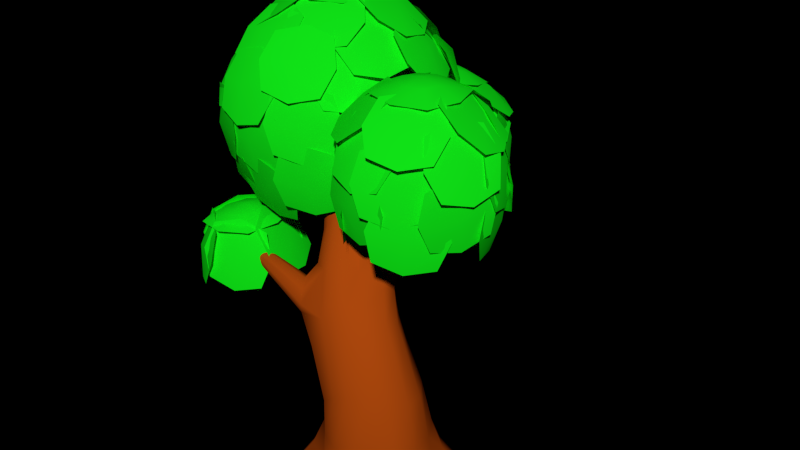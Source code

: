 # Source: tree.blend  (saved by Blender 2.76.0; exported with 4.5.12 LTS)
import bpy
from mathutils import Matrix  # noqa: F401  (used for matrix-valued properties, if any)

bpy.ops.wm.read_factory_settings(use_empty=True)
scene = bpy.context.scene
scene.name = 'Scene'

# ---- collections
col_collection_1 = bpy.data.collections.new('Collection 1'); scene.collection.children.link(col_collection_1)

# ---- materials (node trees are filled in below, after node groups)
mat_foliage = bpy.data.materials.new('foliage')
mat_foliage.alpha_threshold = 0.0
mat_foliage.diffuse_color = (0.005396, 0.8, 0.009132, 1.0)
mat_foliage.specular_color = (0.124, 1.0, 0.1041)
mat_foliage.roughness = 0.5
mat_bark = bpy.data.materials.new('bark')
mat_bark.alpha_threshold = 0.0
mat_bark.diffuse_color = (0.4385, 0.06841, 0.004375, 1.0)
mat_bark.specular_color = (1.0, 0.3295, 0.06299)
mat_bark.roughness = 0.5

# ---- material node trees

# ---- world
world_world = bpy.data.worlds.new('World'); scene.world = world_world
world_world.color = (0.0, 0.0, 0.0)
world_world.use_sun_shadow = False
world_world.sun_shadow_jitter_overblur = 0.0
world_world.cycles.sampling_method = 'NONE'
world_world.cycles.sample_map_resolution = 256

# ---- meshes
me_leaves = bpy.data.meshes.new('Leaves')
me_leaves.from_pydata([(-2.543, 3.174, 9.091), (-3.934, 4.069, 8.893), (-2.334, 3.835, 10.61), (-3.726, 4.729, 10.41), (-3.271, 3.519, 8.758), (-2.998, 4.384, 10.74), (-2.223, 3.366, 9.88), (-4.045, 4.537, 9.62), (-3.277, 3.777, 9.827), (-2.324, 2.992, 7.841), (-3.666, 3.94, 7.567), (-2.444, 3.293, 9.476), (-3.787, 4.241, 9.202), (-2.976, 3.42, 7.452), (-3.134, 3.814, 9.591), (-2.177, 2.996, 8.701), (-3.934, 4.237, 8.342), (-3.207, 3.433, 8.527), (-4.243, 5.283, 7.811), (-3.574, 6.79, 7.568), (-4.166, 5.515, 9.46), (-3.496, 7.021, 9.216), (-3.92, 6.001, 7.435), (-3.819, 6.304, 9.593), (-4.308, 5.167, 8.673), (-3.432, 7.138, 8.355), (-4.081, 6.261, 8.492), (-4.212, 3.717, 7.64), (-4.421, 5.347, 7.366), (-4.072, 4.01, 9.274), (-4.28, 5.64, 9.0), (-4.338, 4.487, 7.251), (-4.155, 4.87, 9.39), (-4.11, 3.612, 8.5), (-4.383, 5.746, 8.141), (-4.484, 4.666, 8.326), (-4.226, 4.002, 8.89), (-4.507, 5.632, 8.692), (-3.599, 4.295, 10.41), (-3.88, 5.925, 10.21), (-4.464, 4.772, 8.557), (-3.642, 5.155, 10.54), (-3.869, 3.896, 9.678), (-4.237, 6.03, 9.419), (-4.278, 4.951, 9.626), (-0.3888, 3.603, 8.849), (-1.475, 2.344, 8.742), (-0.9617, 3.968, 10.37), (-2.048, 2.709, 10.26), (-0.8433, 2.917, 8.561), (-1.593, 3.395, 10.55), (-0.5074, 3.98, 9.626), (-1.929, 2.332, 9.487), (-1.063, 2.993, 9.636), (-0.4185, 3.867, 7.345), (-1.366, 2.497, 7.377), (-0.4827, 3.95, 9.008), (-1.43, 2.58, 9.04), (-0.8824, 3.169, 7.104), (-0.9665, 3.278, 9.281), (-0.3041, 4.12, 8.171), (-1.545, 2.327, 8.213), (-0.7385, 3.075, 8.19), (-0.1229, 5.538, 7.301), (-0.06338, 3.874, 7.333), (-0.2243, 5.567, 8.964), (-0.1648, 3.902, 8.996), (-0.07746, 4.702, 7.06), (-0.2102, 4.739, 9.237), (-0.1828, 5.81, 8.127), (-0.1049, 3.631, 8.17), (0.09434, 4.712, 8.146), (-0.9085, 6.91, 7.479), (0.07828, 5.571, 7.383), (-0.7929, 6.876, 9.14), (0.1939, 5.537, 9.045), (-0.433, 6.245, 7.174), (-0.2816, 6.202, 9.349), (-1.003, 7.1, 8.324), (0.2886, 5.347, 8.199), (-0.1582, 6.352, 8.234), (-2.698, 7.429, 7.818), (-1.061, 7.226, 7.584), (-2.503, 7.129, 9.445), (-0.8658, 6.926, 9.211), (-1.91, 7.373, 7.449), (-1.654, 6.981, 9.58), (-2.853, 7.31, 8.667), (-0.7103, 7.044, 8.362), (-1.733, 7.41, 8.534), (0.1694, -1.644, 8.938), (-0.8799, -0.3565, 8.807), (0.06176, -1.563, 10.6), (-0.9875, -0.2751, 10.47), (-0.3386, -1.013, 8.616), (-0.4795, -0.9063, 10.79), (0.2777, -1.802, 9.789), (-1.096, -0.1168, 9.617), (-0.6021, -1.098, 9.681), (2.763, -1.052, 8.817), (1.412, -2.008, 9.003), (2.893, -0.9124, 10.47), (1.541, -1.869, 10.66), (2.068, -1.551, 8.654), (2.237, -1.369, 10.82), (3.037, -0.8343, 9.615), (1.268, -2.086, 9.859), (2.275, -1.664, 9.728), (2.681, 1.749, 8.982), (3.167, 0.1749, 8.734), (2.937, 1.571, 10.62), (3.423, -0.003605, 10.37), (2.885, 0.9896, 8.605), (3.219, 0.756, 10.75), (2.734, 1.903, 9.838), (3.37, -0.1577, 9.514), (3.278, 0.9321, 9.631), (-3.781, -0.6603, 8.506), (-5.252, 0.1132, 8.626), (-3.95, -1.225, 10.06), (-5.421, -0.451, 10.18), (-4.49, -0.1863, 8.325), (-4.712, -0.925, 10.37), (-3.638, -1.062, 9.266), (-5.564, -0.04933, 9.424), (-4.723, -0.7363, 9.248), (-1.028, -0.269, 9.036), (-2.472, -1.1, 9.006), (-0.912, -0.5288, 10.68), (-2.356, -1.359, 10.65), (-1.767, -0.6441, 8.767), (-1.616, -0.9842, 10.92), (-0.7466, -0.2705, 9.861), (-2.637, -1.358, 9.822), (-1.59, -1.022, 9.785), (-2.44, -0.6881, 8.415), (-4.1, -0.6072, 8.535), (-2.356, -1.271, 9.973), (-4.016, -1.19, 10.09), (-3.283, -0.5575, 8.234), (-3.173, -1.321, 10.27), (-2.142, -0.9921, 9.176), (-4.314, -0.8862, 9.333), (-3.262, -1.154, 9.158), (-5.353, -0.4626, 9.625), (-6.112, 1.004, 9.403), (-5.458, -0.2669, 11.28), (-6.217, 1.2, 11.05), (-5.716, 0.2405, 9.259), (-5.854, 0.4966, 11.42), (-5.288, -0.5914, 10.48), (-6.282, 1.329, 10.19), (-6.002, 0.2723, 10.32), (-5.229, 4.146, 9.592), (-3.879, 5.112, 9.726), (-5.376, 4.123, 11.25), (-4.026, 5.09, 11.39), (-4.531, 4.632, 9.403), (-4.724, 4.603, 11.57), (-5.511, 3.985, 10.4), (-3.744, 5.25, 10.58), (-4.75, 4.821, 10.46), (-6.145, 2.522, 9.611), (-5.403, 4.003, 9.431), (-6.239, 2.769, 11.26), (-5.497, 4.25, 11.08), (-5.76, 3.225, 9.267), (-5.883, 3.548, 11.42), (-6.307, 2.417, 10.46), (-5.336, 4.355, 10.23), (-6.025, 3.501, 10.3), (-6.22, 0.9563, 9.761), (-6.081, 2.569, 9.368), (-6.206, 1.349, 11.38), (-6.067, 2.963, 10.99), (-6.153, 1.702, 9.314), (-6.134, 2.217, 11.43), (-6.235, 0.9036, 10.63), (-6.052, 3.015, 10.12), (-6.379, 1.991, 10.35), (-3.474, 0.8252, 6.698), (-2.855, -0.7148, 6.555), (-4.292, 0.3676, 8.076), (-3.672, -1.172, 7.932), (-3.038, 0.1259, 6.413), (-4.108, -0.473, 8.217), (-3.979, 0.8344, 7.409), (-3.168, -1.182, 7.221), (-3.372, -0.1216, 7.432), (-5.403, 1.015, 6.156), (-3.753, 0.7963, 6.227), (-5.524, 0.6295, 7.773), (-3.873, 0.4111, 7.844), (-4.559, 0.9651, 5.942), (-4.717, 0.4608, 8.058), (-5.718, 0.8559, 6.953), (-3.558, 0.5699, 7.046), (-4.593, 0.9432, 7.041), (-3.358, -1.375, 6.18), (-4.927, -1.931, 6.251), (-3.426, -0.9772, 7.796), (-4.995, -1.533, 7.867), (-4.132, -1.715, 5.965), (-4.221, -1.194, 8.081), (-3.15, -1.09, 6.977), (-5.204, -1.818, 7.07), (-4.113, -1.68, 7.064), (-6.27, -0.7145, 6.2), (-5.798, 0.8814, 6.273), (-5.789, -0.9296, 7.78), (-5.316, 0.6663, 7.853), (-6.108, 0.1167, 5.992), (-5.478, -0.1649, 8.061), (-6.103, -1.069, 6.979), (-5.484, 1.021, 7.075), (-6.01, 0.05495, 7.086), (-5.037, -2.014, 6.002), (-6.336, -0.9727, 6.073), (-4.735, -1.747, 7.618), (-6.033, -0.7055, 7.689), (-5.733, -1.535, 5.787), (-5.337, -1.185, 7.904), (-4.685, -2.041, 6.799), (-6.385, -0.6782, 6.892), (-5.694, -1.533, 6.887), (-4.294, -1.153, 9.872), (-5.703, -0.2721, 9.992), (-4.222, -1.265, 11.53), (-5.632, -0.3842, 11.65), (-5.01, -0.6951, 9.675), (-4.916, -0.8418, 11.85), (-4.041, -1.345, 10.68), (-5.885, -0.192, 10.84), (-5.104, -0.9592, 10.74), (-2.578, -1.246, 9.934), (-4.237, -1.165, 10.05), (-2.46, -1.309, 11.59), (-4.12, -1.228, 11.72), (-3.426, -1.196, 9.737), (-3.272, -1.278, 11.91), (-2.262, -1.29, 10.75), (-4.435, -1.184, 10.9), (-3.379, -1.472, 10.8), (-5.571, -0.4128, 10.77), (-6.361, 1.054, 10.81), (-5.135, -0.2172, 12.37), (-5.925, 1.249, 12.41), (-6.034, 0.2902, 10.55), (-5.462, 0.5463, 12.63), (-5.231, -0.5417, 11.57), (-6.265, 1.378, 11.61), (-5.96, 0.322, 11.64), (-6.448, 1.156, 10.85), (-6.257, 2.81, 10.88), (-5.978, 1.066, 12.44), (-5.787, 2.721, 12.48), (-6.425, 1.997, 10.62), (-5.81, 1.88, 12.71), (-6.243, 0.8553, 11.64), (-5.992, 3.021, 11.69), (-6.346, 1.981, 11.72), (-6.37, 2.861, 10.92), (-5.559, 4.316, 10.93), (-5.877, 2.572, 12.48), (-5.066, 4.028, 12.5), (-6.041, 3.633, 10.68), (-5.395, 3.255, 12.73), (-6.249, 2.492, 11.7), (-5.188, 4.397, 11.72), (-5.91, 3.57, 11.77), (-5.225, 4.237, 11.28), (-3.797, 5.096, 11.3), (-4.941, 3.741, 12.85), (-3.513, 4.6, 12.86), (-4.555, 4.743, 11.05), (-4.183, 4.094, 13.1), (-5.303, 3.856, 12.06), (-3.435, 4.981, 12.08), (-4.473, 4.623, 12.14), (-0.01376, 2.858, 10.5), (0.1286, 1.199, 10.48), (-0.2608, 2.815, 12.15), (-0.1185, 1.155, 12.13), (0.09558, 2.035, 10.24), (-0.2278, 1.979, 12.39), (-0.1593, 3.093, 11.33), (0.02704, 0.9205, 11.3), (0.1715, 2.01, 11.33), (-1.321, 4.817, 10.28), (-0.3077, 3.499, 10.39), (-1.775, 4.599, 11.87), (-0.7616, 3.281, 11.97), (-0.7441, 4.191, 10.09), (-1.338, 3.907, 12.17), (-1.704, 4.912, 11.05), (-0.3781, 3.186, 11.2), (-0.8495, 4.18, 11.18), (-3.878, 6.829, 8.426), (-2.333, 7.407, 8.192), (-3.566, 6.654, 10.05), (-2.021, 7.232, 9.819), (-3.154, 7.145, 8.057), (-2.746, 6.916, 10.19), (-3.961, 6.652, 9.276), (-1.938, 7.409, 8.97), (-3.014, 7.259, 9.142), (-4.46, 5.625, 9.074), (-3.815, 7.148, 8.876), (-3.774, 5.532, 10.59), (-3.129, 7.055, 10.39), (-4.244, 6.401, 8.741), (-3.345, 6.279, 10.72), (-4.217, 5.343, 9.862), (-3.372, 7.337, 9.603), (-3.991, 6.451, 9.81), (-2.015, 7.442, 8.953), (-0.508, 6.743, 8.825), (-2.131, 6.903, 10.53), (-0.6234, 6.204, 10.4), (-1.244, 7.176, 8.646), (-1.395, 6.47, 10.7), (-2.306, 7.28, 9.76), (-0.3328, 6.366, 9.591), (-1.203, 7.023, 9.734), (-0.5922, 6.959, 8.537), (0.2301, 5.512, 8.463), (-0.8175, 6.747, 10.17), (0.004844, 5.3, 10.1), (-0.1463, 6.268, 8.247), (-0.4411, 5.991, 10.39), (-0.8319, 7.077, 9.367), (0.2445, 5.182, 9.27), (-0.0794, 6.231, 9.344), (0.05897, 5.344, 8.806), (-0.05876, 3.686, 8.699), (-0.6186, 5.294, 10.33), (-0.7363, 3.636, 10.22), (0.1048, 4.523, 8.517), (-0.7822, 4.457, 10.51), (-0.2616, 5.576, 9.583), (-0.4157, 3.404, 9.443), (-0.117, 4.452, 9.592), (-0.461, 3.681, 9.707), (0.2118, 2.157, 9.692), (-0.5867, 3.61, 11.37), (0.08609, 2.086, 11.35), (-0.1052, 2.93, 9.443), (-0.2697, 2.837, 11.62), (-0.6278, 3.881, 10.54), (0.2529, 1.886, 10.52), (0.0368, 2.964, 10.53), (-4.369, -1.269, 11.41), (-5.734, -0.315, 11.44), (-3.862, -0.5932, 12.85), (-5.228, 0.3612, 12.88), (-5.13, -0.8967, 11.21), (-4.467, -0.01146, 13.09), (-3.905, -1.079, 12.12), (-5.692, 0.1706, 12.17), (-4.932, -0.6202, 12.25), (-0.4035, 0.6987, 12.1), (-1.318, -0.6851, 11.94), (-1.243, 1.094, 13.48), (-2.157, -0.2899, 13.32), (-0.7308, -0.05428, 11.8), (-1.83, 0.4631, 13.62), (-0.6821, 1.11, 12.81), (-1.879, -0.7014, 12.61), (-1.123, 0.06704, 12.82), (-0.2416, 1.604, 12.79), (-0.9444, 0.09366, 12.79), (-1.351, 2.118, 13.92), (-2.053, 0.6069, 13.92), (-0.4216, 0.7697, 12.61), (-1.873, 1.442, 14.1), (-0.6875, 2.094, 13.36), (-1.608, 0.1168, 13.35), (-0.9974, 1.017, 13.52), (-2.882, -1.545, 11.41), (-4.532, -1.32, 11.43), (-2.77, -0.8639, 12.92), (-4.42, -0.6387, 12.94), (-3.724, -1.538, 11.18), (-3.578, -0.646, 13.17), (-2.571, -1.239, 12.16), (-4.731, -0.9446, 12.19), (-3.697, -1.311, 12.26), (-1.056, -0.5993, 10.65), (-2.5, -1.43, 10.62), (-1.205, -0.3987, 12.3), (-2.649, -1.229, 12.27), (-1.755, -1.046, 10.38), (-1.95, -0.783, 12.54), (-0.9075, -0.3707, 11.48), (-2.798, -1.458, 11.44), (-1.749, -1.128, 11.48), (-5.984, 1.006, 12.17), (-6.103, 2.668, 12.21), (-4.961, 1.048, 13.48), (-5.08, 2.71, 13.52), (-6.202, 1.831, 11.99), (-4.862, 1.886, 13.71), (-5.454, 0.7707, 12.82), (-5.61, 2.946, 12.87), (-5.73, 1.858, 12.98), (-3.057, -0.9335, 12.8), (-4.682, -0.5664, 12.76), (-2.815, 0.2532, 13.94), (-4.44, 0.6203, 13.9), (-3.907, -0.9334, 12.6), (-3.59, 0.6202, 14.1), (-2.685, -0.3969, 13.37), (-4.812, 0.08368, 13.33), (-3.807, -0.3229, 13.51), (-1.381, -0.7272, 12.26), (-2.933, -1.331, 12.3), (-1.723, 0.238, 13.58), (-3.275, -0.3656, 13.62), (-2.104, -1.178, 12.08), (-2.552, 0.08534, 13.8), (-1.312, -0.1513, 12.92), (-3.344, -0.9415, 12.97), (-2.269, -0.7353, 13.07), (-1.362, 0.3094, 13.42), (-2.905, -0.3185, 13.46), (-1.872, 1.612, 14.33), (-3.415, 0.9843, 14.36), (-2.055, -0.2059, 13.3), (-2.723, 1.499, 14.48), (-1.379, 1.058, 13.87), (-3.399, 0.2359, 13.91), (-2.347, 0.5096, 14.08), (-4.433, -0.01936, 13.42), (-5.316, 1.393, 13.46), (-3.237, 0.7064, 14.33), (-4.12, 2.119, 14.36), (-5.059, 0.5748, 13.3), (-3.494, 1.525, 14.48), (-3.699, 0.1252, 13.87), (-4.854, 1.974, 13.91), (-4.404, 0.985, 14.08), (-5.288, -0.1443, 12.24), (-6.149, 1.282, 12.28), (-4.396, 0.3576, 13.55), (-5.256, 1.784, 13.59), (-5.856, 0.4912, 12.06), (-4.688, 1.148, 13.78), (-4.709, -0.1138, 12.89), (-5.835, 1.753, 12.94), (-5.448, 0.7293, 13.05), (-0.5318, 3.799, 11.14), (0.1779, 2.303, 10.96), (-0.8123, 3.468, 12.75), (-0.1025, 1.972, 12.57), (-0.1336, 3.103, 10.8), (-0.5007, 2.669, 12.91), (-0.7817, 3.865, 11.98), (0.1474, 1.906, 11.73), (-0.0964, 2.967, 11.89), (1.578, -1.874, 9.496), (-0.0466, -1.551, 9.316), (1.397, -1.862, 11.15), (-0.228, -1.54, 10.97), (0.7938, -1.714, 9.15), (0.5563, -1.699, 11.32), (1.738, -1.918, 10.35), (-0.3884, -1.496, 10.12), (0.6148, -1.936, 10.21), (3.44, 0.2209, 9.568), (2.691, -1.256, 9.388), (3.38, 0.04938, 11.22), (2.631, -1.428, 11.04), (3.075, -0.4912, 9.222), (2.996, -0.7158, 11.39), (3.526, 0.3635, 10.42), (2.545, -1.57, 10.19), (3.24, -0.7235, 10.28), (1.583, -1.971, 10.91), (-0.06652, -1.738, 10.89), (1.672, -1.168, 12.37), (0.02238, -0.935, 12.34), (0.7445, -1.978, 10.67), (0.8609, -0.9276, 12.58), (1.882, -1.606, 11.65), (-0.277, -1.3, 11.61), (0.7542, -1.664, 11.73), (3.632, 0.2787, 10.85), (3.025, -1.273, 10.82), (2.871, 0.5502, 12.31), (2.264, -1.001, 12.28), (3.446, -0.5389, 10.61), (2.45, -0.1835, 12.52), (3.345, 0.6542, 11.58), (2.551, -1.377, 11.55), (3.142, -0.4569, 11.66), (1.737, 2.344, 9.489), (3.173, 1.511, 9.627), (1.527, 2.256, 11.14), (2.963, 1.423, 11.28), (2.488, 1.941, 9.303), (2.212, 1.826, 11.46), (1.41, 2.429, 10.29), (3.29, 1.338, 10.47), (2.483, 2.081, 10.39), (1.544, 2.506, 11.01), (2.968, 1.663, 10.81), (1.332, 1.804, 12.5), (2.756, 0.9612, 12.31), (2.288, 2.193, 10.68), (2.012, 1.274, 12.64), (1.218, 2.286, 11.78), (3.082, 1.182, 11.53), (2.286, 1.911, 11.74), (-1.083, 0.1477, 11.71), (-0.6087, 1.744, 11.78), (0.118, -0.2534, 12.79), (0.5918, 1.343, 12.86), (-1.031, 1.008, 11.58), (0.5404, 0.4825, 12.99), (-0.5556, -0.2995, 12.24), (0.06481, 1.79, 12.33), (-0.4026, 0.8023, 12.45), (0.02929, -1.638, 11.71), (-1.049, -0.37, 11.78), (1.021, -0.8514, 12.79), (-0.0577, 0.4169, 12.86), (-0.6632, -1.126, 11.58), (0.6348, -0.09559, 12.99), (0.6917, -1.441, 12.24), (-0.7201, 0.2195, 12.33), (-0.148, -0.7112, 12.45), (-0.108, -1.548, 10.23), (-1.2, -0.2901, 10.2), (0.1275, -1.293, 11.86), (-0.9648, -0.03527, 11.83), (-0.6905, -0.9583, 9.963), (-0.3823, -0.6247, 12.1), (0.1785, -1.615, 11.06), (-1.251, 0.03166, 11.0), (-0.7257, -0.9327, 11.06), (2.617, -1.337, 10.23), (1.141, -2.11, 10.2), (2.423, -1.049, 11.86), (0.9477, -1.822, 11.83), (1.909, -1.768, 9.963), (1.655, -1.391, 12.1), (2.748, -1.073, 11.06), (0.8166, -2.085, 11.0), (1.876, -1.796, 11.06), (2.737, -1.224, 11.71), (1.254, -1.981, 11.78), (2.199, -0.07779, 12.79), (0.7166, -0.835, 12.86), (2.078, -1.78, 11.58), (1.375, -0.2793, 12.99), (2.697, -0.5338, 12.24), (0.7561, -1.525, 12.33), (1.794, -1.183, 12.45), (2.905, 1.581, 11.71), (3.367, -0.0181, 11.78), (1.677, 1.271, 12.79), (2.139, -0.3282, 12.86), (3.325, 0.8295, 11.58), (1.719, 0.4236, 12.99), (2.22, 1.673, 12.24), (2.825, -0.4203, 12.33), (2.685, 0.6633, 12.45), (2.939, 1.802, 10.23), (3.538, 0.2481, 10.2), (2.606, 1.634, 11.86), (3.206, 0.07977, 11.82), (3.29, 1.051, 9.965), (2.854, 0.8308, 12.09), (2.68, 1.958, 11.05), (3.464, -0.07626, 11.0), (3.298, 1.009, 11.06), (0.3689, 2.351, 10.23), (2.029, 2.492, 10.2), (0.4359, 2.011, 11.86), (2.096, 2.151, 11.83), (1.188, 2.474, 9.963), (1.276, 2.028, 12.1), (0.1459, 2.159, 11.06), (2.319, 2.343, 11.0), (1.23, 2.487, 11.06), (0.2148, 2.293, 11.71), (1.875, 2.417, 11.78), (0.2659, 1.029, 12.79), (1.926, 1.152, 12.86), (1.037, 2.551, 11.58), (1.104, 0.8949, 12.99), (-0.01626, 1.642, 12.24), (2.157, 1.803, 12.33), (1.068, 1.89, 12.45), (-1.686, 4.702, 11.45), (-0.2872, 3.799, 11.5), (-2.111, 4.139, 12.96), (-0.712, 3.236, 13.01), (-0.9211, 4.337, 11.24), (-1.477, 3.6, 13.22), (-2.115, 4.56, 12.19), (-0.2834, 3.378, 12.27), (-1.067, 4.148, 12.32), (-2.143, 4.285, 12.75), (-0.752, 3.369, 12.79), (-2.78, 3.374, 13.99), (-1.389, 2.458, 14.03), (-1.349, 3.968, 12.58), (-2.183, 2.775, 14.21), (-2.677, 3.971, 13.37), (-0.8554, 2.772, 13.42), (-1.652, 3.521, 13.54), (-5.253, 3.868, 12.52), (-3.823, 4.723, 12.56), (-4.709, 2.898, 13.76), (-3.279, 3.753, 13.8), (-4.622, 4.445, 12.35), (-3.91, 3.176, 13.97), (-5.202, 3.251, 13.13), (-3.33, 4.37, 13.19), (-4.351, 3.978, 13.31), (-6.025, 2.805, 12.24), (-5.224, 4.266, 12.28), (-5.142, 2.286, 13.55), (-4.342, 3.747, 13.59), (-5.761, 3.615, 12.06), (-4.606, 2.936, 13.78), (-5.707, 2.319, 12.89), (-4.66, 4.232, 12.94), (-5.35, 3.382, 13.05), (-5.487, 2.128, 13.42), (-4.709, 3.602, 13.46), (-4.258, 1.459, 14.33), (-3.481, 2.933, 14.36), (-5.288, 2.969, 13.3), (-3.68, 2.093, 14.48), (-4.993, 1.566, 13.87), (-3.975, 3.495, 13.91), (-4.604, 2.609, 14.08), (-1.146, 3.391, 13.42), (-0.6061, 1.815, 13.46), (-2.475, 2.956, 14.33), (-1.936, 1.38, 14.36), (-0.6704, 2.671, 13.3), (-2.411, 2.1, 14.48), (-1.894, 3.417, 13.87), (-1.187, 1.354, 13.91), (-1.401, 2.42, 14.08), (-0.2846, 3.319, 12.24), (0.2303, 1.735, 12.28), (-1.268, 3.033, 13.55), (-0.7526, 1.448, 13.59), (0.1248, 2.571, 12.06), (-1.162, 2.196, 13.78), (-0.8556, 3.421, 12.89), (-0.1816, 1.347, 12.94), (-0.3266, 2.432, 13.05), (-2.321, 4.965, 10.68), (-0.765, 4.378, 10.79), (-2.473, 4.849, 12.34), (-0.917, 4.263, 12.44), (-1.52, 4.69, 10.48), (-1.719, 4.538, 12.65), (-2.638, 4.998, 11.5), (-0.6005, 4.23, 11.63), (-1.52, 4.83, 11.57), (-3.934, 5.233, 10.77), (-2.27, 5.288, 10.83), (-3.976, 4.791, 12.37), (-2.312, 4.846, 12.43), (-3.096, 5.329, 10.55), (-3.151, 4.75, 12.65), (-4.212, 5.004, 11.56), (-2.034, 5.075, 11.64), (-3.116, 5.273, 11.65), (-3.374, 4.944, 12.24), (-1.714, 4.815, 12.28), (-3.485, 3.926, 13.55), (-1.824, 3.797, 13.59), (-2.527, 5.037, 12.06), (-2.671, 3.704, 13.78), (-3.686, 4.455, 12.89), (-1.512, 4.287, 12.94), (-2.57, 4.566, 13.05), (-3.77, 4.175, 13.42), (-2.107, 4.073, 13.46), (-3.874, 2.78, 14.33), (-2.211, 2.678, 14.36), (-2.922, 4.34, 13.3), (-3.059, 2.513, 14.48), (-4.079, 3.493, 13.87), (-1.902, 3.359, 13.91), (-2.969, 3.568, 14.08), (-0.2349, 6.382, 9.697), (0.2165, 4.785, 9.54), (-1.314, 5.959, 10.89), (-0.8622, 4.363, 10.74), (0.1575, 5.649, 9.433), (-1.255, 5.095, 11.0), (-0.844, 6.417, 10.32), (-0.2531, 4.327, 10.11), (-0.3643, 5.392, 10.37), (-4.031, 4.53, 10.07), (-4.131, 6.192, 10.1), (-2.773, 4.584, 11.16), (-2.874, 6.246, 11.19), (-4.275, 5.353, 9.914), (-2.629, 5.423, 11.34), (-3.387, 4.3, 10.61), (-3.518, 6.476, 10.65), (-3.621, 5.391, 10.8), (-0.13, 4.912, 10.15), (-0.6313, 3.324, 10.17), (-1.405, 5.332, 11.13), (-1.906, 3.743, 11.16), (-0.1835, 4.053, 10.01), (-1.853, 4.603, 11.3), (-0.6901, 5.368, 10.63), (-1.346, 3.288, 10.67), (-0.8755, 4.268, 10.83), (-3.529, 7.259, 9.592), (-1.872, 7.402, 9.692), (-3.519, 6.229, 10.9), (-1.862, 6.373, 11.0), (-2.702, 7.49, 9.44), (-2.689, 6.142, 11.15), (-3.78, 6.722, 10.23), (-1.611, 6.91, 10.36), (-2.704, 7.013, 10.43), (-1.106, 7.254, 10.05), (-0.02958, 5.983, 10.08), (-2.141, 6.399, 11.04), (-1.065, 5.128, 11.07), (-0.408, 6.751, 9.916), (-1.763, 5.631, 11.21), (-1.79, 7.023, 10.54), (-0.3807, 5.359, 10.58), (-0.9592, 6.28, 10.74), (-3.767, -1.372, 7.82), (-5.614, -1.463, 7.652), (-3.863, 0.4807, 7.878), (-5.71, 0.3905, 7.71), (-4.676, -1.704, 7.727), (-4.801, 0.722, 7.803), (-3.53, -0.4319, 7.875), (-5.947, -0.55, 7.655), (-4.772, -0.5047, 8.147), (-4.794, 0.1057, 8.057), (-4.731, -1.107, 8.019), (-5.367, -0.5303, 7.983), (-4.158, -0.4713, 8.093), (-4.377, -0.07211, 8.088), (-5.191, -0.1119, 8.014), (-5.149, -0.9295, 7.988), (-4.334, -0.8897, 8.063), (-1.263, 4.727, 11.18), (-3.118, 4.764, 11.26), (-1.247, 6.531, 10.74), (-3.102, 6.568, 10.82), (-2.193, 4.467, 11.29), (-2.172, 6.828, 10.71), (-0.9687, 5.623, 10.95), (-3.396, 5.672, 11.05), (-2.164, 5.738, 11.37), (-2.164, 6.303, 11.12), (-2.175, 5.122, 11.41), (-2.776, 5.725, 11.29), (-1.562, 5.7, 11.24), (-1.757, 6.102, 11.15), (-2.575, 6.118, 11.19), (-2.582, 5.323, 11.38), (-1.764, 5.307, 11.35), (2.052, -0.6268, 12.77), (0.195, -0.6268, 12.77), (2.052, 1.23, 12.77), (0.195, 1.23, 12.77), (1.123, -0.9137, 12.77), (1.123, 1.517, 12.77), (2.339, 0.3015, 12.77), (-0.0919, 0.3015, 12.77), (1.123, 0.3015, 13.16), (1.123, 0.9091, 13.05), (1.123, -0.3061, 13.05), (0.5157, 0.3015, 13.05), (1.731, 0.3015, 13.05), (1.533, 0.711, 13.05), (0.7138, 0.711, 13.05), (0.7138, -0.1081, 13.05), (1.533, -0.1081, 13.05), (-2.147, 1.019, 14.24), (-4.003, 1.019, 14.24), (-2.147, 2.876, 14.24), (-4.003, 2.876, 14.24), (-3.075, 0.7323, 14.24), (-3.075, 3.163, 14.24), (-1.86, 1.948, 14.24), (-4.29, 1.948, 14.24), (-3.075, 1.948, 14.62), (-3.075, 2.555, 14.51), (-3.075, 1.34, 14.51), (-3.683, 1.948, 14.51), (-2.467, 1.948, 14.51), (-2.665, 2.357, 14.51), (-3.485, 2.357, 14.51), (-3.485, 1.538, 14.51), (-2.665, 1.538, 14.51), (-0.05294, 1.906, 0.0607), (-1.468, 3.081, 0.0607), (-2.409, 2.398, 0.0607), (-1.806, 0.6321, 0.0607), (-2.94, -0.3301, 0.0607), (-2.58, -1.437, 0.0607), (-1.137, -1.429, 0.0607), (-0.8158, -2.461, 0.0607), (0.7197, -2.461, 0.0607), (1.031, -1.429, 0.0607), (2.456, -1.363, 0.0607), (2.653, -0.2162, 0.0607), (1.701, 0.6321, 0.0607), (1.877, 1.8, 0.0607), (1.347, 2.316, 0.0607), (0.1296, 1.243, 2.664), (-0.5104, 1.108, 2.695), (-1.042, 0.7259, 2.686), (-1.374, 0.1633, 2.639), (-1.449, -0.4827, 2.562), (-1.253, -1.101, 2.467), (-0.8207, -1.583, 2.373), (-0.2266, -1.847, 2.294), (0.4264, -1.847, 2.245), (1.026, -1.583, 2.234), (1.467, -1.101, 2.262), (1.675, -0.4827, 2.326), (1.613, 0.1633, 2.413), (1.292, 0.7259, 2.51), (0.7671, 1.108, 2.599), (-0.9669, 1.908, 1.402), (-0.05361, 1.611, 1.394), (0.8495, 1.596, 1.393), (1.466, 1.065, 1.378), (1.551, 0.4456, 1.36), (1.866, -0.2726, 1.339), (1.679, -1.065, 1.316), (0.9383, -1.44, 1.305), (0.4304, -1.906, 1.292), (-0.5376, -1.906, 1.292), (-1.045, -1.44, 1.305), (-1.798, -1.095, 1.315), (-2.051, -0.319, 1.338), (-1.659, 0.4456, 1.36), (-1.627, 1.429, 1.388), (-1.047, 0.8583, 7.788), (-1.324, 0.7581, 7.644), (-1.58, 0.5609, 7.593), (-1.772, 0.3005, 7.644), (-1.866, 0.02215, 7.788), (-1.847, -0.2261, 8.001), (-1.717, -0.4013, 8.245), (-1.499, -0.4732, 8.478), (-1.23, -0.4294, 8.661), (-0.958, -0.2773, 8.761), (-0.6807, -0.1418, 8.753), (-0.6939, 0.3907, 8.929), (-0.6734, 0.7097, 8.771), (-0.5675, 0.8213, 8.201), (-0.7986, 0.844, 8.001), (-2.695, 2.85, 9.574), (-2.916, 2.806, 9.496), (-3.068, 2.516, 9.429), (-3.346, 2.483, 9.61), (-3.449, 2.33, 9.783), (-3.452, 2.188, 9.996), (-3.355, 2.084, 10.21), (-3.176, 2.034, 10.4), (-2.944, 2.047, 10.52), (-2.701, 2.121, 10.55), (-2.487, 2.243, 10.49), (-2.341, 2.392, 10.35), (-2.287, 2.543, 10.16), (-2.335, 2.668, 9.936), (-2.395, 2.668, 9.711), (-4.582, 3.286, 12.95), (-2.156, 1.937, 9.079), (-2.039, 2.056, 9.423), (-2.297, 1.234, 10.26), (-2.549, 1.138, 10.21), (-2.991, 1.658, 9.271), (-2.762, 1.921, 9.107), (-2.079, 1.388, 10.22), (-3.091, 1.469, 9.435), (-1.932, 1.574, 10.09), (-3.088, 1.297, 9.649), (-1.883, 1.758, 9.9), (-2.981, 1.172, 9.875), (-1.939, 1.91, 9.676), (-2.791, 1.116, 10.07), (-2.391, 1.874, 8.977), (-1.066, -1.136, 7.517), (-1.511, -0.8931, 7.477), (-1.02, 0.3621, 6.574), (-0.6751, 0.4607, 6.721), (-0.3629, 0.4204, 6.945), (0.08643, 0.4318, 7.3), (-0.8803, -1.114, 7.705), (-1.338, 0.1416, 6.53), (-0.5415, -0.9505, 7.802), (-1.574, -0.1626, 6.597), (-0.09271, -0.7835, 7.679), (-1.636, -0.3393, 6.667), (0.4989, -0.4765, 7.208), (-1.692, -0.6623, 7.25), (0.5296, -0.06303, 7.038), (0.4625, 0.6165, 8.13), (0.1393, 0.7293, 8.445), (-0.1339, 0.4904, 8.736), (-0.1971, 0.0398, 8.832), (-0.0133, -0.3586, 8.678), (0.3099, -0.4714, 8.363), (0.5831, -0.2325, 8.072), (0.6463, 0.2181, 7.975), (1.473, 0.4766, 9.603), (1.273, 0.5599, 9.646), (1.085, 0.4795, 9.732), (1.02, 0.2824, 9.81), (1.116, 0.0841, 9.834), (1.316, 0.0007466, 9.79), (1.504, 0.08117, 9.705), (1.569, 0.2783, 9.627), (1.138, 0.6634, 12.58), (-1.045, -1.747, 5.4), (-0.3042, 0.3034, 5.666), (0.512, 0.164, 6.254), (-0.7009, -1.671, 6.342), (-0.7142, 0.2062, 5.517), (0.06856, 0.2384, 5.902), (-0.5304, -1.544, 6.756), (-1.091, -0.03631, 5.48), (-0.1284, -1.37, 6.851), (-1.368, -0.3823, 5.562), (0.3337, -1.147, 6.742), (-1.405, -0.6673, 5.452), (0.861, -0.7866, 6.334), (-1.286, -1.433, 5.139), (0.8989, -0.3355, 6.133), (-1.97, -0.9533, 6.253), (-1.781, -1.258, 6.071), (-1.559, -1.57, 6.195), (-1.434, -1.706, 6.552), (-1.479, -1.587, 6.933), (-1.668, -1.282, 7.115), (-1.89, -0.9703, 6.992), (-2.015, -0.8341, 6.635), (-3.998, -0.7929, 7.088), (-3.994, -0.8867, 6.983), (-3.997, -1.028, 6.974), (-4.005, -1.133, 7.068), (-4.013, -1.141, 7.209), (-4.016, -1.048, 7.314), (-4.013, -0.9067, 7.323), (-4.005, -0.8012, 7.229), (-5.499, 0.5731, 7.062), (-2.777, 2.919, 9.125), (-2.81, 2.728, 8.945), (-2.657, 2.536, 8.845), (-2.407, 2.457, 8.883), (-2.207, 2.536, 9.038), (-2.174, 2.728, 9.217), (-2.327, 2.919, 9.317), (-2.577, 2.998, 9.279), (-3.769, 2.923, 10.66), (-3.142, 2.604, 11.08), (-3.016, 2.741, 11.11), (-3.319, 3.41, 10.79), (-3.638, 3.266, 10.65), (-3.304, 2.531, 11.01), (-3.155, 3.37, 10.88), (-2.952, 3.099, 11.06), (-3.73, 2.747, 10.73), (-2.949, 2.916, 11.1), (-3.737, 3.107, 10.64), (-3.49, 3.373, 10.7), (-3.476, 2.532, 10.92), (-3.025, 3.26, 10.98), (-3.627, 2.609, 10.82), (-1.766, 4.514, 9.206), (-1.759, 4.51, 9.109), (-1.686, 4.499, 9.045), (-1.589, 4.488, 9.052), (-1.526, 4.483, 9.126), (-1.532, 4.487, 9.223), (-1.605, 4.498, 9.287), (-1.702, 4.509, 9.28), (-0.5325, 6.484, 10.28), (-0.5749, -1.809, 3.788), (0.2619, 0.5672, 3.999), (1.316, 0.1992, 4.216), (0.01329, -2.033, 4.224), (-0.2743, 0.454, 3.954), (0.7929, 0.4532, 4.079), (0.4757, -2.032, 4.433), (-0.7229, 0.1331, 3.952), (0.9791, -1.81, 4.457), (-1.006, -0.3398, 3.993), (1.405, -1.419, 4.37), (-1.074, -0.781, 3.942), (1.701, -0.8418, 4.145), (-0.9472, -1.393, 3.705), (1.654, -0.2729, 4.079)], [], [(8, 6, 2, 5), (7, 8, 5, 3), (1, 4, 8, 7), (4, 0, 6, 8), (17, 15, 11, 14), (16, 17, 14, 12), (10, 13, 17, 16), (13, 9, 15, 17), (26, 24, 20, 23), (25, 26, 23, 21), (19, 22, 26, 25), (22, 18, 24, 26), (35, 33, 29, 32), (34, 35, 32, 30), (28, 31, 35, 34), (31, 27, 33, 35), (44, 42, 38, 41), (43, 44, 41, 39), (37, 40, 44, 43), (40, 36, 42, 44), (53, 51, 47, 50), (52, 53, 50, 48), (46, 49, 53, 52), (49, 45, 51, 53), (62, 60, 56, 59), (61, 62, 59, 57), (55, 58, 62, 61), (58, 54, 60, 62), (71, 69, 65, 68), (70, 71, 68, 66), (64, 67, 71, 70), (67, 63, 69, 71), (80, 78, 74, 77), (79, 80, 77, 75), (73, 76, 80, 79), (76, 72, 78, 80), (89, 87, 83, 86), (88, 89, 86, 84), (82, 85, 89, 88), (85, 81, 87, 89), (98, 96, 92, 95), (97, 98, 95, 93), (91, 94, 98, 97), (94, 90, 96, 98), (107, 105, 101, 104), (106, 107, 104, 102), (100, 103, 107, 106), (103, 99, 105, 107), (116, 114, 110, 113), (115, 116, 113, 111), (109, 112, 116, 115), (112, 108, 114, 116), (125, 123, 119, 122), (124, 125, 122, 120), (118, 121, 125, 124), (121, 117, 123, 125), (134, 132, 128, 131), (133, 134, 131, 129), (127, 130, 134, 133), (130, 126, 132, 134), (143, 141, 137, 140), (142, 143, 140, 138), (136, 139, 143, 142), (139, 135, 141, 143), (152, 150, 146, 149), (151, 152, 149, 147), (145, 148, 152, 151), (148, 144, 150, 152), (161, 159, 155, 158), (160, 161, 158, 156), (154, 157, 161, 160), (157, 153, 159, 161), (170, 168, 164, 167), (169, 170, 167, 165), (163, 166, 170, 169), (166, 162, 168, 170), (179, 177, 173, 176), (178, 179, 176, 174), (172, 175, 179, 178), (175, 171, 177, 179), (188, 186, 182, 185), (187, 188, 185, 183), (181, 184, 188, 187), (184, 180, 186, 188), (197, 195, 191, 194), (196, 197, 194, 192), (190, 193, 197, 196), (193, 189, 195, 197), (206, 204, 200, 203), (205, 206, 203, 201), (199, 202, 206, 205), (202, 198, 204, 206), (215, 213, 209, 212), (214, 215, 212, 210), (208, 211, 215, 214), (211, 207, 213, 215), (224, 222, 218, 221), (223, 224, 221, 219), (217, 220, 224, 223), (220, 216, 222, 224), (233, 231, 227, 230), (232, 233, 230, 228), (226, 229, 233, 232), (229, 225, 231, 233), (242, 240, 236, 239), (241, 242, 239, 237), (235, 238, 242, 241), (238, 234, 240, 242), (251, 249, 245, 248), (250, 251, 248, 246), (244, 247, 251, 250), (247, 243, 249, 251), (260, 258, 254, 257), (259, 260, 257, 255), (253, 256, 260, 259), (256, 252, 258, 260), (269, 267, 263, 266), (268, 269, 266, 264), (262, 265, 269, 268), (265, 261, 267, 269), (278, 276, 272, 275), (277, 278, 275, 273), (271, 274, 278, 277), (274, 270, 276, 278), (287, 285, 281, 284), (286, 287, 284, 282), (280, 283, 287, 286), (283, 279, 285, 287), (296, 294, 290, 293), (295, 296, 293, 291), (289, 292, 296, 295), (292, 288, 294, 296), (305, 303, 299, 302), (304, 305, 302, 300), (298, 301, 305, 304), (301, 297, 303, 305), (314, 312, 308, 311), (313, 314, 311, 309), (307, 310, 314, 313), (310, 306, 312, 314), (323, 321, 317, 320), (322, 323, 320, 318), (316, 319, 323, 322), (319, 315, 321, 323), (332, 330, 326, 329), (331, 332, 329, 327), (325, 328, 332, 331), (328, 324, 330, 332), (341, 339, 335, 338), (340, 341, 338, 336), (334, 337, 341, 340), (337, 333, 339, 341), (350, 348, 344, 347), (349, 350, 347, 345), (343, 346, 350, 349), (346, 342, 348, 350), (359, 357, 353, 356), (358, 359, 356, 354), (352, 355, 359, 358), (355, 351, 357, 359), (368, 366, 362, 365), (367, 368, 365, 363), (361, 364, 368, 367), (364, 360, 366, 368), (377, 375, 371, 374), (376, 377, 374, 372), (370, 373, 377, 376), (373, 369, 375, 377), (386, 384, 380, 383), (385, 386, 383, 381), (379, 382, 386, 385), (382, 378, 384, 386), (395, 393, 389, 392), (394, 395, 392, 390), (388, 391, 395, 394), (391, 387, 393, 395), (404, 402, 398, 401), (403, 404, 401, 399), (397, 400, 404, 403), (400, 396, 402, 404), (413, 411, 407, 410), (412, 413, 410, 408), (406, 409, 413, 412), (409, 405, 411, 413), (422, 420, 416, 419), (421, 422, 419, 417), (415, 418, 422, 421), (418, 414, 420, 422), (431, 429, 425, 428), (430, 431, 428, 426), (424, 427, 431, 430), (427, 423, 429, 431), (440, 438, 434, 437), (439, 440, 437, 435), (433, 436, 440, 439), (436, 432, 438, 440), (449, 447, 443, 446), (448, 449, 446, 444), (442, 445, 449, 448), (445, 441, 447, 449), (458, 456, 452, 455), (457, 458, 455, 453), (451, 454, 458, 457), (454, 450, 456, 458), (467, 465, 461, 464), (466, 467, 464, 462), (460, 463, 467, 466), (463, 459, 465, 467), (476, 474, 470, 473), (475, 476, 473, 471), (469, 472, 476, 475), (472, 468, 474, 476), (485, 483, 479, 482), (484, 485, 482, 480), (478, 481, 485, 484), (481, 477, 483, 485), (494, 492, 488, 491), (493, 494, 491, 489), (487, 490, 494, 493), (490, 486, 492, 494), (503, 501, 497, 500), (502, 503, 500, 498), (496, 499, 503, 502), (499, 495, 501, 503), (512, 510, 506, 509), (511, 512, 509, 507), (505, 508, 512, 511), (508, 504, 510, 512), (521, 519, 515, 518), (520, 521, 518, 516), (514, 517, 521, 520), (517, 513, 519, 521), (530, 528, 524, 527), (529, 530, 527, 525), (523, 526, 530, 529), (526, 522, 528, 530), (539, 537, 533, 536), (538, 539, 536, 534), (532, 535, 539, 538), (535, 531, 537, 539), (548, 546, 542, 545), (547, 548, 545, 543), (541, 544, 548, 547), (544, 540, 546, 548), (557, 555, 551, 554), (556, 557, 554, 552), (550, 553, 557, 556), (553, 549, 555, 557), (566, 564, 560, 563), (565, 566, 563, 561), (559, 562, 566, 565), (562, 558, 564, 566), (575, 573, 569, 572), (574, 575, 572, 570), (568, 571, 575, 574), (571, 567, 573, 575), (584, 582, 578, 581), (583, 584, 581, 579), (577, 580, 584, 583), (580, 576, 582, 584), (593, 591, 587, 590), (592, 593, 590, 588), (586, 589, 593, 592), (589, 585, 591, 593), (602, 600, 596, 599), (601, 602, 599, 597), (595, 598, 602, 601), (598, 594, 600, 602), (611, 609, 605, 608), (610, 611, 608, 606), (604, 607, 611, 610), (607, 603, 609, 611), (620, 618, 614, 617), (619, 620, 617, 615), (613, 616, 620, 619), (616, 612, 618, 620), (629, 627, 623, 626), (628, 629, 626, 624), (622, 625, 629, 628), (625, 621, 627, 629), (638, 636, 632, 635), (637, 638, 635, 633), (631, 634, 638, 637), (634, 630, 636, 638), (647, 645, 641, 644), (646, 647, 644, 642), (640, 643, 647, 646), (643, 639, 645, 647), (656, 654, 650, 653), (655, 656, 653, 651), (649, 652, 656, 655), (652, 648, 654, 656), (665, 663, 659, 662), (664, 665, 662, 660), (658, 661, 665, 664), (661, 657, 663, 665), (674, 672, 668, 671), (673, 674, 671, 669), (667, 670, 674, 673), (670, 666, 672, 674), (683, 681, 677, 680), (682, 683, 680, 678), (676, 679, 683, 682), (679, 675, 681, 683), (692, 690, 686, 689), (691, 692, 689, 687), (685, 688, 692, 691), (688, 684, 690, 692), (701, 699, 695, 698), (700, 701, 698, 696), (694, 697, 701, 700), (697, 693, 699, 701), (710, 708, 704, 707), (709, 710, 707, 705), (703, 706, 710, 709), (706, 702, 708, 710), (719, 717, 713, 716), (718, 719, 716, 714), (712, 715, 719, 718), (715, 711, 717, 719), (728, 726, 722, 725), (727, 728, 725, 723), (721, 724, 728, 727), (724, 720, 726, 728), (737, 735, 731, 734), (736, 737, 734, 732), (730, 733, 737, 736), (733, 729, 735, 737), (751, 740, 743, 747), (749, 746, 747, 752), (749, 753, 748, 746), (748, 754, 750, 746), (746, 750, 751, 747), (741, 752, 747, 743), (739, 742, 748, 753), (738, 744, 750, 754), (750, 744, 740, 751), (745, 749, 752, 741), (745, 739, 753, 749), (742, 738, 754, 748), (768, 757, 760, 764), (766, 763, 764, 769), (766, 770, 765, 763), (765, 771, 767, 763), (763, 767, 768, 764), (758, 769, 764, 760), (756, 759, 765, 770), (755, 761, 767, 771), (767, 761, 757, 768), (762, 766, 769, 758), (762, 756, 770, 766), (759, 755, 771, 765), (785, 774, 777, 781), (783, 780, 781, 786), (783, 787, 782, 780), (782, 788, 784, 780), (780, 784, 785, 781), (775, 786, 781, 777), (773, 776, 782, 787), (772, 778, 784, 788), (784, 778, 774, 785), (779, 783, 786, 775), (779, 773, 787, 783), (776, 772, 788, 782), (802, 791, 794, 798), (800, 797, 798, 803), (800, 804, 799, 797), (799, 805, 801, 797), (797, 801, 802, 798), (792, 803, 798, 794), (790, 793, 799, 804), (789, 795, 801, 805), (801, 795, 791, 802), (796, 800, 803, 792), (796, 790, 804, 800), (793, 789, 805, 799), (836, 822, 821, 837), (837, 821, 835, 838), (838, 835, 834, 839), (839, 834, 833, 840), (840, 833, 832, 841), (841, 832, 831, 842), (842, 831, 830, 843), (843, 830, 829, 844), (844, 829, 828, 845), (845, 828, 827, 846), (846, 827, 826, 847), (847, 826, 825, 848), (848, 825, 824, 849), (849, 824, 823, 850), (850, 823, 822, 836), (807, 836, 837, 806), (806, 837, 838, 820), (820, 838, 839, 819), (819, 839, 840, 818), (818, 840, 841, 817), (817, 841, 842, 816), (816, 842, 843, 815), (815, 843, 844, 814), (814, 844, 845, 813), (813, 845, 846, 812), (812, 846, 847, 811), (811, 847, 848, 810), (810, 848, 849, 809), (809, 849, 850, 808), (808, 850, 836, 807), (898, 897, 858, 857), (900, 899, 852, 851), (902, 901, 865, 864), (897, 903, 859, 858), (899, 904, 853, 852), (901, 900, 851, 865), (903, 905, 860, 859), (904, 906, 854, 853), (905, 907, 861, 860), (906, 908, 855, 854), (908, 910, 856, 855), (910, 898, 857, 856), (896, 964, 965, 882), (885, 884, 875, 874), (887, 886, 869, 868), (884, 888, 876, 875), (886, 889, 870, 869), (888, 890, 877, 876), (889, 891, 871, 870), (890, 892, 878, 877), (891, 893, 872, 871), (892, 894, 879, 878), (893, 895, 873, 872), (887, 963, 964, 896), (894, 883, 880, 879), (895, 885, 874, 873), (868, 962, 963, 887), (970, 971, 881), (979, 969, 881), (971, 978, 881), (969, 977, 881), (978, 976, 881), (977, 983, 881), (976, 982, 881), (983, 981, 881), (972, 980, 881), (982, 975, 881), (981, 974, 881), (980, 973, 881), (975, 972, 881), (974, 970, 881), (973, 979, 881), (865, 851, 882, 883), (859, 860, 884, 885), (853, 854, 886, 887), (860, 861, 888, 884), (854, 855, 889, 886), (861, 862, 890, 888), (855, 856, 891, 889), (862, 863, 892, 890), (856, 857, 893, 891), (863, 864, 894, 892), (857, 858, 895, 893), (851, 852, 896, 882), (864, 865, 883, 894), (858, 859, 885, 895), (852, 853, 887, 896), (940, 944, 951, 908), (930, 933, 899, 900), (931, 934, 901, 902), (932, 935, 903, 897), (933, 936, 904, 899), (934, 930, 900, 901), (935, 937, 905, 903), (936, 938, 906, 904), (937, 939, 907, 905), (938, 940, 908, 906), (939, 941, 909, 907), (942, 945, 944, 940), (941, 943, 911, 909), (929, 946, 945, 942), (943, 931, 902, 911), (864, 913, 912, 902), (902, 912, 919, 911), (911, 919, 918, 909), (909, 918, 917, 907), (907, 917, 916, 861), (861, 916, 915, 862), (862, 915, 914, 863), (863, 914, 913, 864), (913, 914, 922, 921), (916, 917, 925, 924), (919, 912, 920, 927), (912, 913, 921, 920), (915, 916, 924, 923), (918, 919, 927, 926), (914, 915, 923, 922), (917, 918, 926, 925), (922, 923, 928), (925, 926, 928), (921, 922, 928), (924, 925, 928), (927, 920, 928), (920, 921, 928), (923, 924, 928), (926, 927, 928), (993, 996, 932, 929), (994, 997, 933, 930), (995, 998, 934, 931), (996, 999, 935, 932), (997, 1000, 936, 933), (998, 994, 930, 934), (999, 1001, 937, 935), (1000, 1002, 938, 936), (1001, 1003, 939, 937), (1002, 1004, 940, 938), (1003, 1005, 941, 939), (1004, 1006, 942, 940), (1005, 1007, 943, 941), (1006, 993, 929, 942), (1007, 995, 931, 943), (908, 951, 950, 910), (910, 950, 949, 898), (898, 949, 948, 897), (897, 948, 947, 932), (932, 947, 946, 929), (950, 951, 959, 958), (951, 944, 952, 959), (949, 950, 958, 957), (945, 946, 954, 953), (947, 948, 956, 955), (948, 949, 957, 956), (944, 945, 953, 952), (946, 947, 955, 954), (956, 957, 960), (955, 956, 960), (954, 955, 960), (957, 958, 960), (953, 954, 960), (959, 952, 960), (958, 959, 960), (952, 953, 960), (882, 965, 966, 883), (880, 967, 968, 866), (867, 961, 962, 868), (883, 966, 967, 880), (866, 968, 961, 867), (878, 879, 982, 976), (871, 872, 983, 977), (875, 876, 971, 970), (877, 878, 976, 978), (870, 871, 977, 969), (872, 873, 981, 983), (869, 870, 969, 979), (876, 877, 978, 971), (866, 867, 980, 972), (879, 880, 975, 982), (873, 874, 974, 981), (867, 868, 973, 980), (880, 866, 972, 975), (874, 875, 970, 974), (868, 869, 979, 973), (967, 966, 989, 990), (966, 965, 988, 989), (964, 963, 986, 987), (968, 967, 990, 991), (963, 962, 985, 986), (965, 964, 987, 988), (962, 961, 984, 985), (961, 968, 991, 984), (987, 986, 992), (985, 984, 992), (989, 988, 992), (986, 985, 992), (984, 991, 992), (988, 987, 992), (990, 989, 992), (991, 990, 992), (827, 828, 996, 993), (821, 822, 997, 994), (834, 835, 998, 995), (828, 829, 999, 996), (822, 823, 1000, 997), (835, 821, 994, 998), (829, 830, 1001, 999), (823, 824, 1002, 1000), (830, 831, 1003, 1001), (824, 825, 1004, 1002), (831, 832, 1005, 1003), (825, 826, 1006, 1004), (832, 833, 1007, 1005), (826, 827, 993, 1006), (833, 834, 995, 1007)])
me_leaves.polygons.foreach_set('use_smooth', [True] * 589)
me_leaves.polygons.foreach_set('material_index', [0, 0, 0, 0, 0, 0, 0, 0, 0, 0, 0, 0, 0, 0, 0, 0, 0, 0, 0, 0, 0, 0, 0, 0, 0, 0, 0, 0, 0, 0, 0, 0, 0, 0, 0, 0, 0, 0, 0, 0, 0, 0, 0, 0, 0, 0, 0, 0, 0, 0, 0, 0, 0, 0, 0, 0, 0, 0, 0, 0, 0, 0, 0, 0, 0, 0, 0, 0, 0, 0, 0, 0, 0, 0, 0, 0, 0, 0, 0, 0, 0, 0, 0, 0, 0, 0, 0, 0, 0, 0, 0, 0, 0, 0, 0, 0, 0, 0, 0, 0, 0, 0, 0, 0, 0, 0, 0, 0, 0, 0, 0, 0, 0, 0, 0, 0, 0, 0, 0, 0, 0, 0, 0, 0, 0, 0, 0, 0, 0, 0, 0, 0, 0, 0, 0, 0, 0, 0, 0, 0, 0, 0, 0, 0, 0, 0, 0, 0, 0, 0, 0, 0, 0, 0, 0, 0, 0, 0, 0, 0, 0, 0, 0, 0, 0, 0, 0, 0, 0, 0, 0, 0, 0, 0, 0, 0, 0, 0, 0, 0, 0, 0, 0, 0, 0, 0, 0, 0, 0, 0, 0, 0, 0, 0, 0, 0, 0, 0, 0, 0, 0, 0, 0, 0, 0, 0, 0, 0, 0, 0, 0, 0, 0, 0, 0, 0, 0, 0, 0, 0, 0, 0, 0, 0, 0, 0, 0, 0, 0, 0, 0, 0, 0, 0, 0, 0, 0, 0, 0, 0, 0, 0, 0, 0, 0, 0, 0, 0, 0, 0, 0, 0, 0, 0, 0, 0, 0, 0, 0, 0, 0, 0, 0, 0, 0, 0, 0, 0, 0, 0, 0, 0, 0, 0, 0, 0, 0, 0, 0, 0, 0, 0, 0, 0, 0, 0, 0, 0, 0, 0, 0, 0, 0, 0, 0, 0, 0, 0, 0, 0, 0, 0, 0, 0, 0, 0, 0, 0, 0, 0, 0, 0, 0, 0, 0, 0, 0, 0, 0, 0, 0, 0, 0, 0, 0, 0, 0, 0, 0, 0, 0, 0, 0, 0, 0, 0, 0, 0, 0, 0, 0, 0, 0, 0, 0, 0, 0, 0, 0, 0, 0, 0, 0, 0, 0, 0, 0, 0, 0, 0, 0, 0, 0, 0, 0, 0, 0, 0, 0, 0, 0, 0, 0, 0, 0, 0, 1, 1, 1, 1, 1, 1, 1, 1, 1, 1, 1, 1, 1, 1, 1, 1, 1, 1, 1, 1, 1, 1, 1, 1, 1, 1, 1, 1, 1, 1, 1, 1, 1, 1, 1, 1, 1, 1, 1, 1, 1, 1, 1, 1, 1, 1, 1, 1, 1, 1, 1, 1, 1, 1, 1, 1, 1, 1, 1, 1, 1, 1, 1, 1, 1, 1, 1, 1, 1, 1, 1, 1, 1, 1, 1, 1, 1, 1, 1, 1, 1, 1, 1, 1, 1, 1, 1, 1, 1, 1, 1, 1, 1, 1, 1, 1, 1, 1, 1, 1, 1, 1, 1, 1, 1, 1, 1, 1, 1, 1, 1, 1, 1, 1, 1, 1, 1, 1, 1, 1, 1, 1, 1, 1, 1, 1, 1, 1, 1, 1, 1, 1, 1, 1, 1, 1, 1, 1, 1, 1, 1, 1, 1, 1, 1, 1, 1, 1, 1, 1, 1, 1, 1, 1, 1, 1, 1, 1, 1, 1, 1, 1, 1, 1, 1, 1, 1, 1, 1, 1, 1, 1, 1, 1, 1, 1, 1, 1, 1, 1, 1, 1, 1, 1, 1, 1, 1, 1, 1, 1, 1, 1, 1, 1, 1, 1, 1, 1, 1, 1, 1, 1, 1, 1, 1, 1, 1, 1, 1, 1, 1, 1, 1])
_k = {(806, 807): 1.0, (807, 808): 1.0, (808, 809): 1.0, (809, 810): 1.0, (810, 811): 1.0, (811, 812): 1.0, (812, 813): 1.0, (813, 814): 1.0, (814, 815): 1.0, (815, 816): 1.0, (816, 817): 1.0, (817, 818): 1.0, (818, 819): 1.0, (819, 820): 1.0, (806, 820): 1.0, (806, 837): 1.0, (820, 838): 1.0, (819, 839): 1.0, (818, 840): 1.0, (817, 841): 1.0, (816, 842): 1.0, (815, 843): 1.0, (814, 844): 1.0, (813, 845): 1.0, (812, 846): 1.0, (811, 847): 1.0, (810, 848): 1.0, (809, 849): 1.0, (808, 850): 1.0, (807, 836): 1.0, (861, 862): 1.0, (862, 863): 1.0, (863, 864): 1.0, (861, 907): 1.0, (866, 867): 1.0, (867, 868): 1.0, (866, 880): 1.0, (881, 971): 1.0, (881, 969): 1.0, (881, 978): 1.0, (881, 977): 1.0, (881, 976): 1.0, (881, 983): 1.0, (881, 982): 1.0, (881, 981): 1.0, (881, 980): 1.0, (881, 975): 1.0, (881, 974): 1.0, (881, 973): 1.0, (880, 883): 1.0, (868, 887): 1.0, (882, 883): 1.0, (882, 896): 1.0, (887, 896): 1.0, (864, 902): 1.0, (897, 898): 1.0, (907, 909): 1.0, (908, 910): 1.0, (909, 911): 1.0, (898, 910): 1.0, (902, 911): 1.0, (920, 928): 1.0, (923, 928): 1.0, (922, 928): 1.0, (926, 928): 1.0, (925, 928): 1.0, (921, 928): 1.0, (924, 928): 1.0, (927, 928): 1.0, (897, 932): 1.0, (908, 940): 1.0, (929, 932): 1.0, (940, 942): 1.0, (929, 942): 1.0, (956, 960): 1.0, (954, 960): 1.0, (957, 960): 1.0, (955, 960): 1.0, (959, 960): 1.0, (953, 960): 1.0, (958, 960): 1.0, (952, 960): 1.0, (881, 972): 1.0, (881, 970): 1.0, (881, 979): 1.0, (984, 992): 1.0, (986, 992): 1.0, (987, 992): 1.0, (985, 992): 1.0, (988, 992): 1.0, (989, 992): 1.0, (991, 992): 1.0, (990, 992): 1.0}
me_leaves.attributes.new('crease_edge', 'FLOAT', 'EDGE').data.foreach_set('value', [_k.get((min(e.vertices), max(e.vertices)), 0.0) for e in me_leaves.edges])
me_leaves.materials.append(mat_foliage)
me_leaves.materials.append(mat_bark)
me_leaves.use_remesh_preserve_volume = False
me_leaves.use_remesh_preserve_attributes = False
me_leaves.use_mirror_vertex_groups = False
me_leaves.update()

# ---- objects
ob_tree = bpy.data.objects.new('tree', me_leaves)

# ---- transforms, parenting, visibility, modifiers, constraints
ob_tree.location = (0.0, 0.0, 0.0)
ob_tree.lineart.crease_threshold = 0.0

# ---- collection membership
col_collection_1.objects.link(ob_tree)

# ---- scene / render settings (as saved in the file)
scene.frame_start = 1; scene.frame_end = 250; scene.frame_set(1)
scene.render.engine = 'CYCLES'
scene.render.image_settings.quality = 50
scene.render.image_settings.compression = 90
scene.render.resolution_percentage = 50
scene.render.dither_intensity = 0.0
scene.render.film_transparent = True
scene.render.bake_margin = 2
scene.render.bake_bias = 0.0
scene.cycles.use_denoising = False
scene.cycles.samples = 10
scene.cycles.sampling_pattern = 'TABULATED_SOBOL'
scene.cycles.light_sampling_threshold = 0.0
scene.cycles.use_adaptive_sampling = False
scene.cycles.use_light_tree = False
scene.cycles.blur_glossy = 0.0
scene.cycles.volume_bounces = 1
scene.cycles.pixel_filter_type = 'GAUSSIAN'
scene.cycles.sample_clamp_indirect = 0.0
scene.view_settings.view_transform = 'Standard'
bpy.context.view_layer.update()

# ---- added for rendering (the .blend has no active camera and no usable light): camera, sun
cam_auto = bpy.data.cameras.new('AutoCamera')
cam_auto.lens = 50.0
cam_auto.sensor_width = 36.0
cam_auto.clip_end = 1000.0
ob_auto_camera = bpy.data.objects.new('AutoCamera', cam_auto)
scene.collection.objects.link(ob_auto_camera)
ob_auto_camera.location = (17.3871, -20.04, 22.3774)
ob_auto_camera.rotation_euler = (1.09748, -7.21219e-08, 0.694738)
scene.camera = ob_auto_camera
light_auto_sun = bpy.data.lights.new('AutoSun', 'SUN')
light_auto_sun.energy = 3.0
light_auto_sun.angle = 0.0523599
ob_auto_sun = bpy.data.objects.new('AutoSun', light_auto_sun)
scene.collection.objects.link(ob_auto_sun)
ob_auto_sun.rotation_euler = (0.872665, 0.174533, 0.523599)
bpy.context.view_layer.update()
